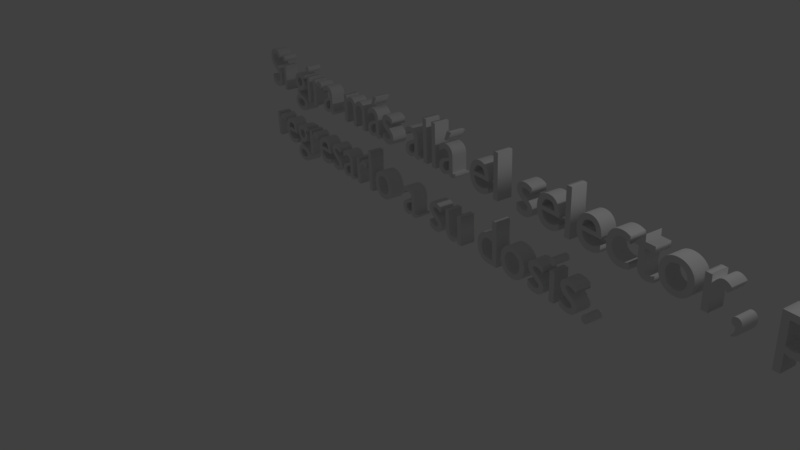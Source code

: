 # Source: Paso6.5.blend  (saved by Blender 2.79.0; exported with 4.5.12 LTS)
import bpy
from mathutils import Matrix  # noqa: F401  (used for matrix-valued properties, if any)

bpy.ops.wm.read_factory_settings(use_empty=True)
scene = bpy.context.scene
scene.name = 'Untitled'

# ---- collections
col_collection_1 = bpy.data.collections.new('Collection 1'); scene.collection.children.link(col_collection_1)

# ---- world
world_world = bpy.data.worlds.new('World'); scene.world = world_world
world_world.color = (0.05088, 0.05088, 0.05088)
world_world.use_sun_shadow = False
world_world.sun_shadow_jitter_overblur = 0.0
world_world.cycles.sampling_method = 'MANUAL'

# ---- cameras
cam_camera = bpy.data.cameras.new('Camera')
cam_camera.clip_end = 100.0
cam_camera.lens = 35.0
cam_camera.sensor_width = 32.0
cam_camera.sensor_height = 18.0
cam_camera.ortho_scale = 7.314
cam_camera.dof.focus_distance = 0.0
cam_camera.dof.aperture_fstop = 128.0

# ---- lights
light_lamp = bpy.data.lights.new('Lamp', 'POINT')
light_lamp.transmission_factor = 0.0
light_lamp.cutoff_distance = 30.0
light_lamp.energy = 100.0
light_lamp.shadow_buffer_clip_start = 1.001
light_lamp.shadow_soft_size = 0.1
light_lamp.shadow_maximum_resolution = 0.006
light_lamp.use_absolute_resolution = True

# ---- curves / text
txt_text = bpy.data.curves.new('Text', 'FONT')
txt_text.dimensions = '2D'
txt_text.body = 'Si gira más allá el selector, puede \nregresarlo a su dosis.'
txt_text.use_path_clamp = True
txt_text.bevel_resolution = 0
txt_text.extrude = 0.118

# ---- objects
ob_text = bpy.data.objects.new('Text', txt_text)
ob_lamp = bpy.data.objects.new('Lamp', light_lamp)
ob_camera = bpy.data.objects.new('Camera', cam_camera)

# ---- transforms, parenting, visibility, modifiers, constraints
ob_text.location = (-5.82, 2.87, 0.3795)
ob_text.rotation_euler = (1.601, -0.02261, -0.1825)
ob_text.lineart.crease_threshold = 0.0
ob_lamp.location = (4.076, 1.005, 5.904)
ob_lamp.rotation_euler = (0.6503, 0.05522, 1.866)
ob_lamp.lock_rotations_4d = False
ob_lamp.empty_display_type = 'ARROWS'
ob_lamp.color = (0.0, 0.0, 0.0, 0.0)
ob_lamp.lineart.crease_threshold = 0.0
ob_camera.location = (7.481, -6.508, 5.344)
ob_camera.rotation_euler = (1.109, 0.0, 0.8149)
ob_camera.lock_rotations_4d = False
ob_camera.empty_display_type = 'ARROWS'
ob_camera.color = (0.0, 0.0, 0.0, 0.0)
ob_camera.display_type = 'WIRE'
ob_camera.lineart.crease_threshold = 0.0

# ---- collection membership
col_collection_1.objects.link(ob_text)
col_collection_1.objects.link(ob_lamp)
col_collection_1.objects.link(ob_camera)

# ---- scene / render settings (as saved in the file)
scene.camera = ob_camera
scene.frame_start = 1; scene.frame_end = 250; scene.frame_set(0)
scene.render.engine = 'BLENDER_EEVEE_NEXT'
scene.render.resolution_percentage = 50
scene.render.dither_intensity = 0.0
scene.cycles.use_denoising = False
scene.cycles.samples = 128
scene.cycles.sampling_pattern = 'TABULATED_SOBOL'
scene.cycles.use_adaptive_sampling = False
scene.cycles.use_light_tree = False
scene.cycles.blur_glossy = 0.0
scene.cycles.sample_clamp_indirect = 0.0
scene.view_settings.view_transform = 'Standard'
bpy.context.view_layer.update()
